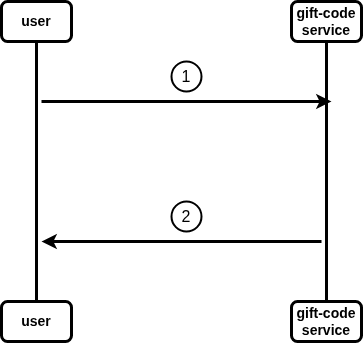

The diagram above was exported from draw.io. Its source (the exported page's mxGraphModel, read from the mxfile embedded in the PNG):
<mxGraphModel dx="763" dy="795" grid="1" gridSize="10" guides="1" tooltips="1" connect="1" arrows="1" fold="1" page="0" pageScale="1" pageWidth="850" pageHeight="1100" background="none" math="0" shadow="0">
  <root>
    <mxCell id="0" />
    <mxCell id="1" parent="0" />
    <mxCell id="9" style="edgeStyle=none;html=1;strokeWidth=3;endArrow=none;endFill=0;strokeColor=#000000;" parent="1" source="2" target="7" edge="1">
      <mxGeometry relative="1" as="geometry" />
    </mxCell>
    <mxCell id="2" value="user" style="rounded=1;whiteSpace=wrap;html=1;strokeWidth=3;fontSize=14;strokeColor=#000000;fontStyle=1" parent="1" vertex="1">
      <mxGeometry x="150" y="30" width="70" height="40" as="geometry" />
    </mxCell>
    <mxCell id="10" style="edgeStyle=none;html=1;strokeWidth=3;endArrow=none;endFill=0;strokeColor=#000000;" parent="1" source="4" target="8" edge="1">
      <mxGeometry relative="1" as="geometry" />
    </mxCell>
    <mxCell id="4" value="gift-code&lt;div&gt;service&lt;/div&gt;" style="rounded=1;whiteSpace=wrap;html=1;strokeWidth=3;fontSize=14;strokeColor=#000000;fontStyle=1" parent="1" vertex="1">
      <mxGeometry x="440" y="30" width="70" height="40" as="geometry" />
    </mxCell>
    <mxCell id="7" value="user" style="rounded=1;whiteSpace=wrap;html=1;strokeWidth=3;fontSize=14;strokeColor=#000000;fontStyle=1" parent="1" vertex="1">
      <mxGeometry x="150" y="330" width="70" height="40" as="geometry" />
    </mxCell>
    <mxCell id="8" value="gift-code&lt;div&gt;service&lt;/div&gt;" style="rounded=1;whiteSpace=wrap;html=1;strokeWidth=3;fontSize=14;strokeColor=#000000;fontStyle=1" parent="1" vertex="1">
      <mxGeometry x="440" y="330" width="70" height="40" as="geometry" />
    </mxCell>
    <mxCell id="12" value="" style="endArrow=classic;html=1;strokeWidth=3;strokeColor=#000000;" parent="1" edge="1">
      <mxGeometry width="50" height="50" relative="1" as="geometry">
        <mxPoint x="470" y="270" as="sourcePoint" />
        <mxPoint x="190" y="270" as="targetPoint" />
      </mxGeometry>
    </mxCell>
    <mxCell id="14" value="2" style="ellipse;whiteSpace=wrap;html=1;aspect=fixed;strokeWidth=2;fontSize=16;strokeColor=#000000;spacing=2;spacingTop=0;" parent="1" vertex="1">
      <mxGeometry x="320" y="230" width="30" height="30" as="geometry" />
    </mxCell>
    <mxCell id="15" value="1" style="ellipse;whiteSpace=wrap;html=1;aspect=fixed;strokeWidth=2;fontSize=16;strokeColor=#000000;spacing=2;spacingTop=0;" vertex="1" parent="1">
      <mxGeometry x="320" y="90" width="30" height="30" as="geometry" />
    </mxCell>
    <mxCell id="16" value="" style="endArrow=classic;html=1;strokeWidth=3;strokeColor=#000000;" edge="1" parent="1">
      <mxGeometry width="50" height="50" relative="1" as="geometry">
        <mxPoint x="190" y="130" as="sourcePoint" />
        <mxPoint x="480" y="130" as="targetPoint" />
      </mxGeometry>
    </mxCell>
  </root>
</mxGraphModel>